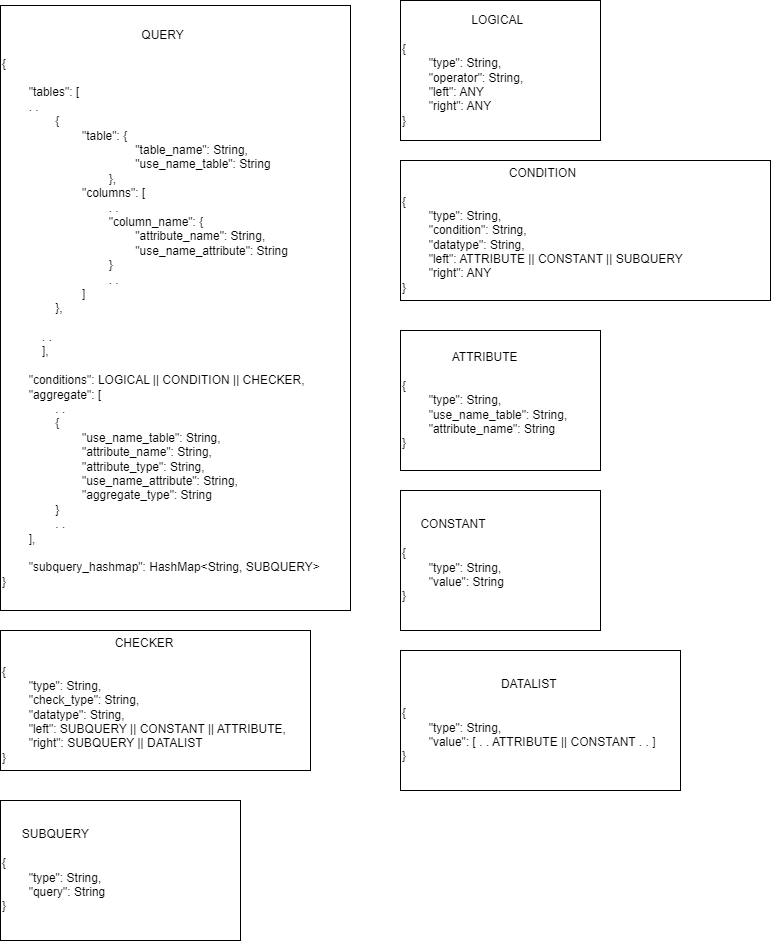

The diagram above was exported from draw.io. Its source (the exported page's mxGraphModel, read from the mxfile embedded in the PNG):
<mxGraphModel dx="1160" dy="785" grid="1" gridSize="10" guides="1" tooltips="1" connect="1" arrows="1" fold="1" page="1" pageScale="1" pageWidth="827" pageHeight="1169" math="0" shadow="0">
  <root>
    <mxCell id="0" />
    <mxCell id="1" parent="0" />
    <mxCell id="etvn_M1upeBasW8z6grh-2" value="&lt;div style=&quot;text-align: center;&quot;&gt;QUERY&lt;/div&gt;&lt;div&gt;&lt;br&gt;&lt;/div&gt;&lt;div&gt;{&lt;/div&gt;&lt;div&gt;&lt;br&gt;&lt;/div&gt;&lt;div&gt;&lt;span style=&quot;white-space: pre;&quot;&gt;&#09;&lt;/span&gt;&quot;tables&quot;: [&lt;/div&gt;&lt;div&gt;&lt;span style=&quot;white-space: pre;&quot;&gt;&#09;&lt;/span&gt;. .&lt;span style=&quot;&quot;&gt;&lt;/span&gt;&lt;/div&gt;&lt;div&gt;&lt;span style=&quot;&quot;&gt;&lt;span style=&quot;&quot;&gt;&lt;span style=&quot;&quot;&gt;&amp;nbsp;&amp;nbsp;&amp;nbsp;&amp;nbsp;&lt;/span&gt;&lt;span style=&quot;&quot;&gt;&amp;nbsp;&amp;nbsp;&amp;nbsp;&amp;nbsp;&lt;span style=&quot;white-space: pre;&quot;&gt;&#09;&lt;/span&gt;&lt;/span&gt;&lt;/span&gt;{&lt;/span&gt;&lt;/div&gt;&lt;span style=&quot;white-space: pre;&quot;&gt;&#09;&lt;span style=&quot;white-space: pre;&quot;&gt;&#09;&lt;/span&gt;&lt;span style=&quot;white-space: pre;&quot;&gt;&#09;&lt;/span&gt;&lt;/span&gt;&quot;table&quot;:&amp;nbsp;{&lt;div style=&quot;border-color: var(--border-color);&quot;&gt;&lt;span style=&quot;border-color: var(--border-color);&quot;&gt;&lt;span style=&quot;white-space: pre;&quot;&gt;&#09;&lt;span style=&quot;white-space: pre;&quot;&gt;&#09;&lt;/span&gt;&lt;span style=&quot;white-space: pre;&quot;&gt;&#09;&lt;/span&gt;&lt;/span&gt;&lt;span style=&quot;white-space: pre;&quot;&gt;&#09;&lt;/span&gt;&lt;span style=&quot;white-space: pre;&quot;&gt;&#09;&lt;/span&gt;&quot;table_name&quot;: String,&lt;/span&gt;&lt;/div&gt;&lt;div style=&quot;border-color: var(--border-color);&quot;&gt;&lt;span style=&quot;border-color: var(--border-color);&quot;&gt;&lt;span style=&quot;white-space: pre;&quot;&gt;&#09;&lt;span style=&quot;white-space: pre;&quot;&gt;&#09;&lt;/span&gt;&lt;span style=&quot;white-space: pre;&quot;&gt;&#09;&lt;/span&gt;&lt;/span&gt;&lt;span style=&quot;white-space: pre;&quot;&gt;&#09;&lt;span style=&quot;white-space: pre;&quot;&gt;&#09;&lt;/span&gt;&lt;/span&gt;&quot;use_name_table&quot;: String&lt;/span&gt;&lt;/div&gt;&lt;div style=&quot;border-color: var(--border-color);&quot;&gt;&lt;span style=&quot;border-color: var(--border-color);&quot;&gt;&lt;span style=&quot;white-space: pre;&quot;&gt;&#09;&lt;span style=&quot;white-space: pre;&quot;&gt;&#09;&lt;/span&gt;&lt;span style=&quot;white-space: pre;&quot;&gt;&#09;&lt;/span&gt;&lt;/span&gt;&lt;span style=&quot;white-space: pre;&quot;&gt;&#09;&lt;/span&gt;},&lt;/span&gt;&lt;/div&gt;&lt;div&gt;&lt;span style=&quot;&quot;&gt;&lt;span style=&quot;white-space: pre;&quot;&gt;&#09;&lt;span style=&quot;white-space: pre;&quot;&gt;&#09;&lt;/span&gt;&lt;span style=&quot;white-space: pre;&quot;&gt;&#09;&lt;/span&gt;&lt;/span&gt;&quot;columns&quot;: [&lt;/span&gt;&lt;/div&gt;&lt;div&gt;&lt;span style=&quot;&quot;&gt;&lt;span style=&quot;white-space: pre;&quot;&gt;&#09;&lt;span style=&quot;white-space: pre;&quot;&gt;&#09;&lt;/span&gt;&lt;span style=&quot;white-space: pre;&quot;&gt;&#09;&lt;/span&gt;&lt;/span&gt;&lt;span style=&quot;white-space: pre;&quot;&gt;&#09;&lt;/span&gt;. .&lt;/span&gt;&lt;/div&gt;&lt;div&gt;&lt;span style=&quot;&quot;&gt;&lt;span style=&quot;white-space: pre;&quot;&gt;&#09;&lt;span style=&quot;white-space: pre;&quot;&gt;&#09;&lt;/span&gt;&lt;/span&gt;&lt;span style=&quot;white-space: pre;&quot;&gt;&#09;&lt;span style=&quot;white-space: pre;&quot;&gt;&#09;&lt;/span&gt;&lt;/span&gt;&quot;column_name&quot;: {&lt;/span&gt;&lt;/div&gt;&lt;div&gt;&lt;span style=&quot;&quot;&gt;&lt;span style=&quot;&quot;&gt;&lt;span style=&quot;white-space: pre;&quot;&gt;&#09;&lt;span style=&quot;white-space: pre;&quot;&gt;&#09;&lt;/span&gt;&lt;/span&gt;&lt;span style=&quot;white-space: pre;&quot;&gt;&#09;&lt;span style=&quot;white-space: pre;&quot;&gt;&#09;&lt;/span&gt;&lt;/span&gt;&lt;span style=&quot;white-space: pre;&quot;&gt;&#09;&lt;/span&gt;&quot;attribute_name&quot;: String,&lt;/span&gt;&lt;br&gt;&lt;/span&gt;&lt;/div&gt;&lt;div&gt;&lt;span style=&quot;&quot;&gt;&lt;span style=&quot;white-space: pre;&quot;&gt;&#09;&lt;span style=&quot;white-space: pre;&quot;&gt;&#09;&lt;/span&gt;&lt;/span&gt;&lt;span style=&quot;white-space: pre;&quot;&gt;&#09;&lt;span style=&quot;white-space: pre;&quot;&gt;&#09;&lt;/span&gt;&lt;/span&gt;&lt;span style=&quot;white-space: pre;&quot;&gt;&#09;&lt;/span&gt;&quot;use_name_attribute&quot;: String&lt;br&gt;&lt;/span&gt;&lt;/div&gt;&lt;div&gt;&lt;span style=&quot;white-space: pre;&quot;&gt;&#09;&lt;span style=&quot;white-space: pre;&quot;&gt;&#09;&lt;/span&gt;&lt;/span&gt;&lt;span style=&quot;white-space: pre;&quot;&gt;&#09;&lt;span style=&quot;white-space: pre;&quot;&gt;&#09;&lt;/span&gt;&lt;/span&gt;}&lt;/div&gt;&lt;div&gt;&lt;span style=&quot;&quot;&gt;&lt;span style=&quot;white-space: pre;&quot;&gt;&#09;&lt;span style=&quot;white-space: pre;&quot;&gt;&#09;&lt;span style=&quot;white-space: pre;&quot;&gt;&#09;&lt;/span&gt;&lt;/span&gt;&lt;/span&gt;&lt;span style=&quot;white-space: pre;&quot;&gt;&#09;&lt;/span&gt;. .&lt;br&gt;&lt;/span&gt;&lt;/div&gt;&lt;div&gt;&lt;span style=&quot;&quot;&gt;&lt;span style=&quot;white-space: pre;&quot;&gt;&#09;&lt;span style=&quot;white-space: pre;&quot;&gt;&#09;&lt;/span&gt;&lt;span style=&quot;white-space: pre;&quot;&gt;&#09;&lt;/span&gt;&lt;/span&gt;]&lt;br&gt;&lt;/span&gt;&lt;/div&gt;&lt;div&gt;&lt;span style=&quot;&quot;&gt;&lt;span style=&quot;&quot;&gt;&lt;span style=&quot;&quot;&gt;&lt;span style=&quot;white-space: pre;&quot;&gt;&#09;&lt;/span&gt;&amp;nbsp;&amp;nbsp;&amp;nbsp;&amp;nbsp;&lt;/span&gt;&lt;span style=&quot;&quot;&gt;&amp;nbsp;&amp;nbsp;&amp;nbsp;&amp;nbsp;&lt;/span&gt;&lt;/span&gt;},&lt;/span&gt;&lt;/div&gt;&lt;div&gt;&lt;br&gt;&lt;/div&gt;&lt;div&gt;&lt;span style=&quot;&quot;&gt;&lt;span style=&quot;&quot;&gt;&lt;span style=&quot;&quot;&gt;&lt;span style=&quot;white-space: pre;&quot;&gt;&#09;&lt;/span&gt;&amp;nbsp;&amp;nbsp;&amp;nbsp;&amp;nbsp;&lt;/span&gt;&lt;/span&gt;. .&lt;/span&gt;&lt;/div&gt;&lt;div&gt;&lt;span style=&quot;&quot;&gt;&lt;span style=&quot;&quot;&gt;&lt;span style=&quot;&quot;&gt;&lt;span style=&quot;white-space: pre;&quot;&gt;&#09;&lt;/span&gt;&amp;nbsp;&amp;nbsp;&amp;nbsp;&amp;nbsp;&lt;/span&gt;&lt;/span&gt;],&lt;/span&gt;&lt;/div&gt;&lt;div&gt;&lt;br&gt;&lt;/div&gt;&lt;div&gt;&lt;span style=&quot;white-space: pre;&quot;&gt;&#09;&lt;/span&gt;&quot;conditions&quot;: LOGICAL || CONDITION || CHECKER,&lt;/div&gt;&lt;div&gt;&lt;span style=&quot;white-space: pre;&quot;&gt;&#09;&lt;/span&gt;&quot;aggregate&quot;: [&lt;/div&gt;&lt;div&gt;&lt;span style=&quot;white-space: pre;&quot;&gt;&#09;&lt;span style=&quot;white-space: pre;&quot;&gt;&#09;&lt;/span&gt;&lt;/span&gt;. .&lt;br&gt;&lt;/div&gt;&lt;div&gt;&lt;span style=&quot;white-space: pre;&quot;&gt;&#09;&lt;span style=&quot;white-space: pre;&quot;&gt;&#09;&lt;/span&gt;&lt;/span&gt;{&lt;br&gt;&lt;/div&gt;&lt;div&gt;&lt;span style=&quot;white-space: pre;&quot;&gt;&#09;&lt;span style=&quot;white-space: pre;&quot;&gt;&#09;&lt;/span&gt;&lt;/span&gt;&lt;span style=&quot;white-space: pre;&quot;&gt;&#09;&lt;/span&gt;&quot;use_name_table&quot;: String,&lt;br&gt;&lt;/div&gt;&lt;div&gt;&lt;span style=&quot;white-space: pre;&quot;&gt;&#09;&lt;/span&gt;&lt;span style=&quot;white-space: pre;&quot;&gt;&#09;&lt;/span&gt;&lt;span style=&quot;white-space: pre;&quot;&gt;&#09;&lt;/span&gt;&quot;attribute_name&quot;: String,&lt;/div&gt;&lt;div&gt;&lt;span style=&quot;white-space: pre;&quot;&gt;&#09;&lt;/span&gt;&lt;span style=&quot;white-space: pre;&quot;&gt;&#09;&lt;/span&gt;&lt;span style=&quot;white-space: pre;&quot;&gt;&#09;&lt;/span&gt;&quot;attribute_type&quot;: String,&lt;br&gt;&lt;/div&gt;&lt;div&gt;&lt;span style=&quot;white-space: pre;&quot;&gt;&#09;&lt;span style=&quot;white-space: pre;&quot;&gt;&#09;&lt;/span&gt;&lt;/span&gt;&lt;span style=&quot;white-space: pre;&quot;&gt;&#09;&lt;/span&gt;&quot;use_name_attribute&quot;: String,&lt;br&gt;&lt;/div&gt;&lt;div&gt;&lt;span style=&quot;white-space: pre;&quot;&gt;&#09;&lt;span style=&quot;white-space: pre;&quot;&gt;&#09;&lt;/span&gt;&lt;/span&gt;&lt;span style=&quot;white-space: pre;&quot;&gt;&#09;&lt;/span&gt;&quot;aggregate_type&quot;: String&lt;br&gt;&lt;/div&gt;&lt;div&gt;&lt;span style=&quot;white-space: pre;&quot;&gt;&#09;&lt;span style=&quot;white-space: pre;&quot;&gt;&#09;&lt;/span&gt;&lt;/span&gt;}&lt;br&gt;&lt;/div&gt;&lt;div&gt;&lt;span style=&quot;white-space: pre;&quot;&gt;&#09;&lt;span style=&quot;white-space: pre;&quot;&gt;&#09;&lt;/span&gt;&lt;/span&gt;. .&lt;br&gt;&lt;/div&gt;&lt;div&gt;&lt;span style=&quot;white-space: pre;&quot;&gt;&#09;&lt;/span&gt;],&lt;/div&gt;&lt;div&gt;&lt;br&gt;&lt;/div&gt;&lt;div&gt;&lt;span style=&quot;white-space: pre;&quot;&gt;&#09;&lt;/span&gt;&quot;subquery_hashmap&quot;: HashMap&amp;lt;String, SUBQUERY&amp;gt;&amp;nbsp;&lt;br&gt;&lt;/div&gt;&lt;div&gt;}&lt;/div&gt;" style="whiteSpace=wrap;html=1;align=left;" parent="1" vertex="1">
      <mxGeometry x="40" y="75" width="350" height="605" as="geometry" />
    </mxCell>
    <mxCell id="OIfhA8jiaT4ecE0bCSkV-1" value="&lt;div style=&quot;text-align: right;&quot;&gt;&lt;span style=&quot;background-color: initial;&quot;&gt;LOGICAL&lt;/span&gt;&lt;/div&gt;&lt;div style=&quot;text-align: center;&quot;&gt;&lt;span style=&quot;background-color: initial;&quot;&gt;&lt;br&gt;&lt;/span&gt;&lt;/div&gt;&lt;div&gt;{&lt;/div&gt;&lt;div&gt;&lt;span style=&quot;white-space: pre;&quot;&gt;&#09;&lt;/span&gt;&quot;type&quot;: String,&lt;br&gt;&lt;/div&gt;&lt;div&gt;&lt;span style=&quot;white-space: pre;&quot;&gt;&#09;&lt;/span&gt;&quot;operator&quot;: String,&lt;br&gt;&lt;/div&gt;&lt;div&gt;&lt;span style=&quot;white-space: pre;&quot;&gt;&#09;&lt;/span&gt;&quot;left&quot;: ANY&lt;br&gt;&lt;/div&gt;&lt;div&gt;&lt;span style=&quot;white-space: pre;&quot;&gt;&#09;&lt;/span&gt;&quot;right&quot;: ANY&lt;br&gt;&lt;/div&gt;&lt;div&gt;}&lt;/div&gt;" style="whiteSpace=wrap;html=1;align=left;" parent="1" vertex="1">
      <mxGeometry x="440" y="70" width="200" height="140" as="geometry" />
    </mxCell>
    <mxCell id="OIfhA8jiaT4ecE0bCSkV-2" value="&lt;div style=&quot;text-align: center;&quot;&gt;&lt;span style=&quot;background-color: initial;&quot;&gt;CONDITION&lt;/span&gt;&lt;/div&gt;&lt;div style=&quot;text-align: center;&quot;&gt;&lt;span style=&quot;background-color: initial;&quot;&gt;&lt;br&gt;&lt;/span&gt;&lt;/div&gt;&lt;div&gt;{&lt;/div&gt;&lt;div&gt;&lt;span style=&quot;white-space: pre;&quot;&gt;&#09;&lt;/span&gt;&quot;type&quot;: String,&lt;br&gt;&lt;/div&gt;&lt;div&gt;&lt;span style=&quot;white-space: pre;&quot;&gt;&#09;&lt;/span&gt;&quot;condition&quot;: String,&lt;br&gt;&lt;/div&gt;&lt;div&gt;&lt;span style=&quot;white-space: pre;&quot;&gt;&#09;&lt;/span&gt;&quot;datatype&quot;: String,&lt;br&gt;&lt;/div&gt;&lt;div&gt;&lt;span style=&quot;white-space: pre;&quot;&gt;&#09;&lt;/span&gt;&quot;left&quot;: ATTRIBUTE || CONSTANT || SUBQUERY&lt;br&gt;&lt;/div&gt;&lt;div&gt;&lt;span style=&quot;white-space: pre;&quot;&gt;&#09;&lt;/span&gt;&quot;right&quot;: ANY&lt;br&gt;&lt;/div&gt;&lt;div&gt;}&lt;/div&gt;" style="whiteSpace=wrap;html=1;align=left;" parent="1" vertex="1">
      <mxGeometry x="440" y="230" width="370" height="140" as="geometry" />
    </mxCell>
    <mxCell id="OIfhA8jiaT4ecE0bCSkV-3" value="&lt;div style=&quot;text-align: center;&quot;&gt;&lt;span style=&quot;background-color: initial;&quot;&gt;ATTRIBUTE&lt;/span&gt;&lt;/div&gt;&lt;div style=&quot;text-align: center;&quot;&gt;&lt;span style=&quot;background-color: initial;&quot;&gt;&lt;br&gt;&lt;/span&gt;&lt;/div&gt;&lt;div&gt;{&lt;/div&gt;&lt;div&gt;&lt;span style=&quot;white-space: pre;&quot;&gt;&#09;&lt;/span&gt;&quot;type&quot;: String,&lt;/div&gt;&lt;div&gt;&lt;span style=&quot;white-space: pre;&quot;&gt;&#09;&lt;/span&gt;&quot;use_name_table&quot;: String,&lt;br&gt;&lt;/div&gt;&lt;div&gt;&lt;span style=&quot;white-space: pre;&quot;&gt;&#09;&lt;/span&gt;&quot;attribute_name&quot;: String&lt;br&gt;&lt;/div&gt;&lt;div&gt;}&lt;/div&gt;" style="whiteSpace=wrap;html=1;align=left;" parent="1" vertex="1">
      <mxGeometry x="440" y="400" width="200" height="140" as="geometry" />
    </mxCell>
    <mxCell id="OIfhA8jiaT4ecE0bCSkV-4" value="&lt;div style=&quot;text-align: center;&quot;&gt;&lt;span style=&quot;background-color: initial;&quot;&gt;CONSTANT&lt;/span&gt;&lt;/div&gt;&lt;div style=&quot;text-align: center;&quot;&gt;&lt;span style=&quot;background-color: initial;&quot;&gt;&lt;br&gt;&lt;/span&gt;&lt;/div&gt;&lt;div&gt;{&lt;/div&gt;&lt;div&gt;&lt;span style=&quot;white-space: pre;&quot;&gt;&#09;&lt;/span&gt;&quot;type&quot;: String,&lt;/div&gt;&lt;div&gt;&lt;span style=&quot;white-space: pre;&quot;&gt;&#09;&lt;/span&gt;&quot;value&quot;: String&lt;br&gt;&lt;/div&gt;&lt;div&gt;}&lt;/div&gt;" style="whiteSpace=wrap;html=1;align=left;" parent="1" vertex="1">
      <mxGeometry x="440" y="560" width="200" height="140" as="geometry" />
    </mxCell>
    <mxCell id="OIfhA8jiaT4ecE0bCSkV-5" value="&lt;div style=&quot;text-align: center;&quot;&gt;&lt;span style=&quot;background-color: initial;&quot;&gt;CHECKER&lt;/span&gt;&lt;/div&gt;&lt;div style=&quot;text-align: center;&quot;&gt;&lt;span style=&quot;background-color: initial;&quot;&gt;&lt;br&gt;&lt;/span&gt;&lt;/div&gt;&lt;div&gt;{&lt;/div&gt;&lt;div&gt;&lt;span style=&quot;white-space: pre;&quot;&gt;&#09;&lt;/span&gt;&quot;type&quot;: String,&lt;/div&gt;&lt;div&gt;&lt;span style=&quot;white-space: pre;&quot;&gt;&#09;&lt;/span&gt;&quot;check_type&quot;: String,&lt;br&gt;&lt;/div&gt;&lt;div&gt;&lt;span style=&quot;white-space: pre;&quot;&gt;&#09;&lt;/span&gt;&quot;datatype&quot;: String,&lt;br&gt;&lt;/div&gt;&lt;div&gt;&lt;span style=&quot;white-space: pre;&quot;&gt;&#09;&lt;/span&gt;&quot;left&quot;: SUBQUERY || CONSTANT || ATTRIBUTE,&lt;br&gt;&lt;/div&gt;&lt;div&gt;&lt;span style=&quot;white-space: pre;&quot;&gt;&#09;&lt;/span&gt;&quot;right&quot;: SUBQUERY || DATALIST&lt;br&gt;&lt;/div&gt;&lt;div&gt;}&lt;/div&gt;" style="whiteSpace=wrap;html=1;align=left;" parent="1" vertex="1">
      <mxGeometry x="40" y="700" width="310" height="140" as="geometry" />
    </mxCell>
    <mxCell id="OIfhA8jiaT4ecE0bCSkV-6" value="&lt;div style=&quot;text-align: center;&quot;&gt;&lt;span style=&quot;background-color: initial;&quot;&gt;SUBQUERY&lt;/span&gt;&lt;/div&gt;&lt;div style=&quot;text-align: center;&quot;&gt;&lt;span style=&quot;background-color: initial;&quot;&gt;&lt;br&gt;&lt;/span&gt;&lt;/div&gt;&lt;div&gt;{&lt;/div&gt;&lt;div&gt;&lt;span style=&quot;white-space: pre;&quot;&gt;&#09;&lt;/span&gt;&quot;type&quot;: String,&lt;span style=&quot;white-space: pre;&quot;&gt;&#09;&lt;/span&gt;&lt;/div&gt;&lt;div&gt;&lt;span style=&quot;white-space: pre;&quot;&gt;&#09;&lt;/span&gt;&quot;query&quot;: String&lt;br&gt;&lt;/div&gt;&lt;div&gt;}&lt;/div&gt;" style="whiteSpace=wrap;html=1;align=left;" parent="1" vertex="1">
      <mxGeometry x="40" y="870" width="240" height="140" as="geometry" />
    </mxCell>
    <mxCell id="OIfhA8jiaT4ecE0bCSkV-7" value="&lt;div style=&quot;text-align: center;&quot;&gt;&lt;span style=&quot;background-color: initial;&quot;&gt;DATALIST&lt;/span&gt;&lt;/div&gt;&lt;div style=&quot;text-align: center;&quot;&gt;&lt;span style=&quot;background-color: initial;&quot;&gt;&lt;br&gt;&lt;/span&gt;&lt;/div&gt;&lt;div&gt;{&lt;/div&gt;&lt;div&gt;&lt;span style=&quot;white-space: pre;&quot;&gt;&#09;&lt;/span&gt;&quot;type&quot;: String,&lt;/div&gt;&lt;div&gt;&lt;span style=&quot;white-space: pre;&quot;&gt;&#09;&lt;/span&gt;&quot;value&quot;: [ . . ATTRIBUTE || CONSTANT . . ]&lt;br&gt;&lt;/div&gt;&lt;div&gt;}&lt;/div&gt;" style="whiteSpace=wrap;html=1;align=left;" parent="1" vertex="1">
      <mxGeometry x="440" y="720" width="280" height="140" as="geometry" />
    </mxCell>
  </root>
</mxGraphModel>